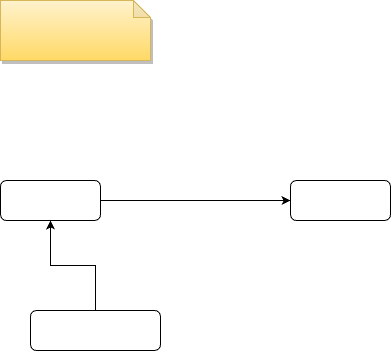

The diagram above was exported from draw.io. Its source (the exported page's mxGraphModel, read from the mxfile embedded in the PNG):
<mxGraphModel dx="794" dy="507" grid="1" gridSize="10" guides="1" tooltips="1" connect="1" arrows="1" fold="1" page="1" pageScale="1" pageWidth="1700" pageHeight="1100" math="0" shadow="0">
  <root>
    <mxCell id="0" />
    <mxCell id="1" parent="0" />
    <mxCell id="Xb6x51KUrgkUWZde-_vr-1" value="" style="shape=note;whiteSpace=wrap;html=1;backgroundOutline=1;darkOpacity=0.05;size=17;fillColor=#fff2cc;strokeColor=#d6b656;rounded=1;shadow=1;fontSize=14;gradientColor=#ffd966;" parent="1" vertex="1">
      <mxGeometry x="140" y="110" width="150" height="60" as="geometry" />
    </mxCell>
    <mxCell id="Xb6x51KUrgkUWZde-_vr-4" style="edgeStyle=orthogonalEdgeStyle;rounded=0;orthogonalLoop=1;jettySize=auto;html=1;" parent="1" source="Xb6x51KUrgkUWZde-_vr-2" target="Xb6x51KUrgkUWZde-_vr-3" edge="1">
      <mxGeometry relative="1" as="geometry" />
    </mxCell>
    <mxCell id="Xb6x51KUrgkUWZde-_vr-2" value="&amp;nbsp;" style="rounded=1;whiteSpace=wrap;html=1;" parent="1" vertex="1">
      <mxGeometry x="140" y="290" width="100" height="40" as="geometry" />
    </mxCell>
    <mxCell id="Xb6x51KUrgkUWZde-_vr-3" value="&amp;nbsp;" style="rounded=1;whiteSpace=wrap;html=1;" parent="1" vertex="1">
      <mxGeometry x="430" y="290" width="100" height="40" as="geometry" />
    </mxCell>
    <mxCell id="mvQmvLl-Wp0BNhRDjTkM-2" style="edgeStyle=orthogonalEdgeStyle;rounded=0;orthogonalLoop=1;jettySize=auto;html=1;entryX=0.5;entryY=1;entryDx=0;entryDy=0;" edge="1" parent="1" source="mvQmvLl-Wp0BNhRDjTkM-1" target="Xb6x51KUrgkUWZde-_vr-2">
      <mxGeometry relative="1" as="geometry" />
    </mxCell>
    <mxCell id="mvQmvLl-Wp0BNhRDjTkM-1" value="" style="rounded=1;whiteSpace=wrap;html=1;" vertex="1" parent="1">
      <mxGeometry x="170" y="420" width="130" height="40" as="geometry" />
    </mxCell>
  </root>
</mxGraphModel>